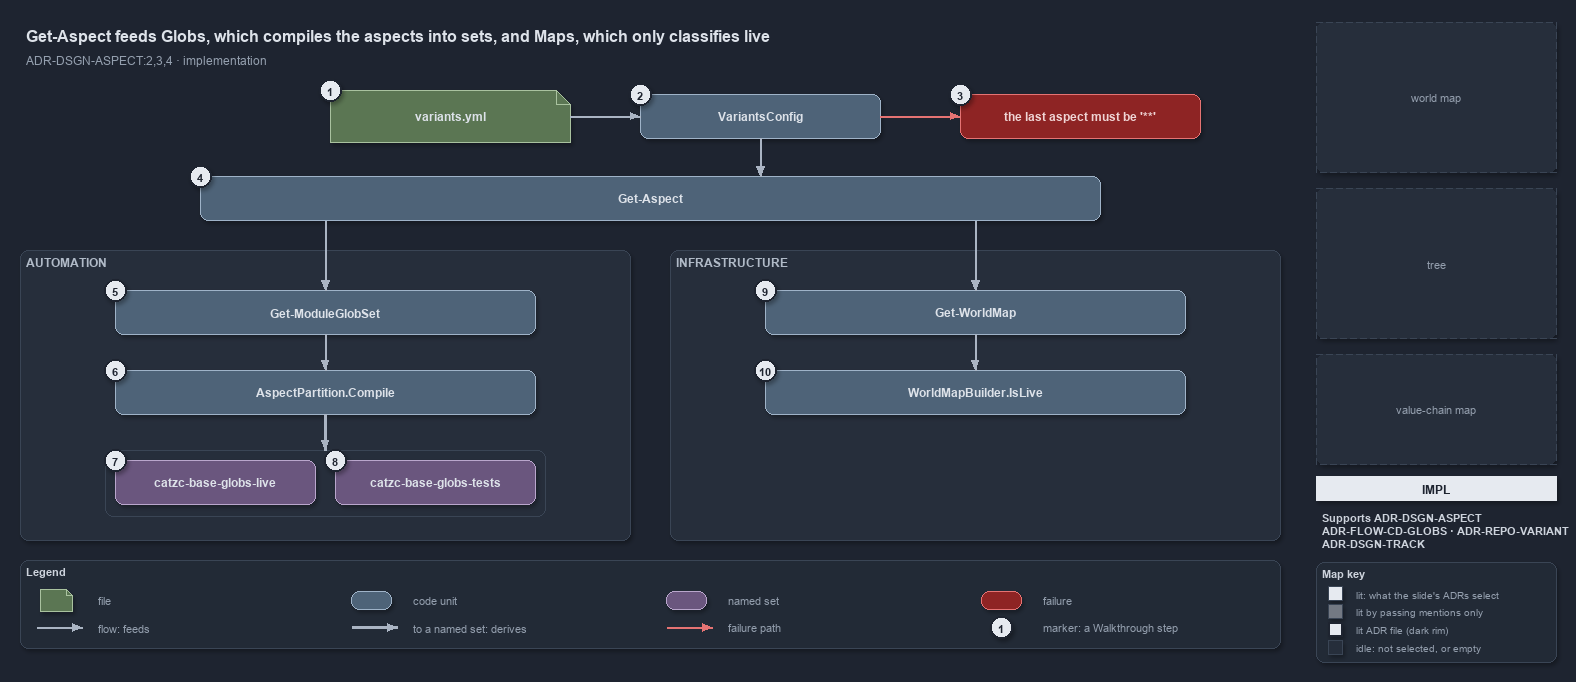

The diagram above was exported from draw.io. Its source (the exported page's mxGraphModel, read from the mxfile embedded in the PNG):
<mxGraphModel dx="1024" dy="768" grid="0" gridSize="10" guides="1" tooltips="1" connect="1" arrows="1" fold="1" page="1" pageScale="1" pageWidth="1572" pageHeight="668" background="#1E2430" math="0" shadow="1">
  <root>
    <mxCell id="0" />
    <mxCell id="1" parent="0" />
    <mxCell id="title" value="Get-Aspect feeds Globs, which compiles the aspects into sets, and Maps, which only classifies live" style="text;html=1;align=left;verticalAlign=middle;fontSize=16;fontStyle=1;fontColor=#DDE2E9;" vertex="1" parent="1">
      <mxGeometry x="20" y="14" width="1260" height="30" as="geometry" />
    </mxCell>
    <mxCell id="subtitle" value="ADR-DSGN-ASPECT:2,3,4 · implementation" style="text;html=1;align=left;verticalAlign=middle;fontSize=12;fontColor=#949FAE;" vertex="1" parent="1">
      <mxGeometry x="20" y="44" width="1240" height="20" as="geometry" />
    </mxCell>
    <mxCell id="g-file" value="&lt;b&gt;variants.yml&lt;/b&gt;" style="shape=note;size=14;whiteSpace=wrap;html=1;fillColor=#5B7653;strokeColor=#A9C29F;fontColor=#DDE2E9;fontSize=12;" vertex="1" parent="1">
      <mxGeometry x="330" y="84" width="240" height="52" as="geometry" />
    </mxCell>
    <mxCell id="mark-1" value="1" style="ellipse;html=1;fillColor=#E6EAF0;strokeColor=#1E2430;strokeWidth=2;fontColor=#1E2430;fontStyle=1;fontSize=11;" vertex="1" parent="1">
      <mxGeometry x="319" y="73" width="22" height="22" as="geometry" />
    </mxCell>
    <mxCell id="g-config" value="&lt;b&gt;VariantsConfig&lt;/b&gt;" style="rounded=1;whiteSpace=wrap;html=1;arcSize=20;fillColor=#4E6378;strokeColor=#9FB3C8;fontColor=#DDE2E9;fontSize=12;" vertex="1" parent="1">
      <mxGeometry x="640" y="88" width="240" height="44" as="geometry" />
    </mxCell>
    <mxCell id="mark-2" value="2" style="ellipse;html=1;fillColor=#E6EAF0;strokeColor=#1E2430;strokeWidth=2;fontColor=#1E2430;fontStyle=1;fontSize=11;" vertex="1" parent="1">
      <mxGeometry x="629" y="77" width="22" height="22" as="geometry" />
    </mxCell>
    <mxCell id="x-config" value="&lt;b&gt;the last aspect must be '**'&lt;/b&gt;" style="rounded=1;whiteSpace=wrap;html=1;arcSize=20;fillColor=#8E2424;strokeColor=#E57373;fontColor=#EFD4D4;fontSize=12;" vertex="1" parent="1">
      <mxGeometry x="960" y="88" width="240" height="44" as="geometry" />
    </mxCell>
    <mxCell id="mark-3" value="3" style="ellipse;html=1;fillColor=#E6EAF0;strokeColor=#1E2430;strokeWidth=2;fontColor=#1E2430;fontStyle=1;fontSize=11;" vertex="1" parent="1">
      <mxGeometry x="949" y="77" width="22" height="22" as="geometry" />
    </mxCell>
    <mxCell id="e-file-config" value="" style="edgeStyle=orthogonalEdgeStyle;rounded=1;html=1;endArrow=block;strokeColor=#AAB4C3;shadow=0;" edge="1" parent="1" source="g-file" target="g-config">
      <mxGeometry relative="1" as="geometry" />
    </mxCell>
    <mxCell id="e-config-fail" value="" style="edgeStyle=orthogonalEdgeStyle;rounded=1;html=1;endArrow=block;strokeColor=#E57373;shadow=0;" edge="1" parent="1" source="g-config" target="x-config">
      <mxGeometry relative="1" as="geometry" />
    </mxCell>
    <mxCell id="g-getaspect" value="&lt;b&gt;Get-Aspect&lt;/b&gt;" style="rounded=1;whiteSpace=wrap;html=1;arcSize=20;fillColor=#4E6378;strokeColor=#9FB3C8;fontColor=#DDE2E9;fontSize=12;" vertex="1" parent="1">
      <mxGeometry x="200" y="170" width="900" height="44" as="geometry" />
    </mxCell>
    <mxCell id="mark-4" value="4" style="ellipse;html=1;fillColor=#E6EAF0;strokeColor=#1E2430;strokeWidth=2;fontColor=#1E2430;fontStyle=1;fontSize=11;" vertex="1" parent="1">
      <mxGeometry x="189" y="159" width="22" height="22" as="geometry" />
    </mxCell>
    <mxCell id="p-ga-top" value="" style="text;html=1;strokeColor=none;fillColor=none;" vertex="1" parent="1">
      <mxGeometry x="760" y="170" width="1" height="1" as="geometry" />
    </mxCell>
    <mxCell id="e-config-getaspect" value="" style="edgeStyle=orthogonalEdgeStyle;rounded=1;html=1;endArrow=block;strokeColor=#AAB4C3;shadow=0;" edge="1" parent="1" source="g-config" target="p-ga-top">
      <mxGeometry relative="1" as="geometry" />
    </mxCell>
    <mxCell id="p-ga-l" value="" style="text;html=1;strokeColor=none;fillColor=none;" vertex="1" parent="1">
      <mxGeometry x="325" y="214" width="1" height="1" as="geometry" />
    </mxCell>
    <mxCell id="p-ga-r" value="" style="text;html=1;strokeColor=none;fillColor=none;" vertex="1" parent="1">
      <mxGeometry x="975" y="214" width="1" height="1" as="geometry" />
    </mxCell>
    <mxCell id="band-auto" value="AUTOMATION" style="rounded=1;html=1;arcSize=3;fillColor=#262E3B;strokeColor=#3A4555;verticalAlign=top;align=left;spacingLeft=8;fontStyle=1;fontSize=12;fontColor=#B0BAC7;" vertex="1" parent="1">
      <mxGeometry x="20" y="244" width="610" height="290" as="geometry" />
    </mxCell>
    <mxCell id="band-infra" value="INFRASTRUCTURE" style="rounded=1;html=1;arcSize=3;fillColor=#262E3B;strokeColor=#3A4555;verticalAlign=top;align=left;spacingLeft=8;fontStyle=1;fontSize=12;fontColor=#B0BAC7;" vertex="1" parent="1">
      <mxGeometry x="670" y="244" width="610" height="290" as="geometry" />
    </mxCell>
    <mxCell id="g-moduleglobset" value="&lt;b&gt;Get-ModuleGlobSet&lt;/b&gt;" style="rounded=1;whiteSpace=wrap;html=1;arcSize=20;fillColor=#4E6378;strokeColor=#9FB3C8;fontColor=#DDE2E9;fontSize=12;" vertex="1" parent="1">
      <mxGeometry x="115" y="284" width="420" height="44" as="geometry" />
    </mxCell>
    <mxCell id="g-compile" value="&lt;b&gt;AspectPartition.Compile&lt;/b&gt;" style="rounded=1;whiteSpace=wrap;html=1;arcSize=20;fillColor=#4E6378;strokeColor=#9FB3C8;fontColor=#DDE2E9;fontSize=12;" vertex="1" parent="1">
      <mxGeometry x="115" y="364" width="420" height="44" as="geometry" />
    </mxCell>
    <mxCell id="mark-5" value="5" style="ellipse;html=1;fillColor=#E6EAF0;strokeColor=#1E2430;strokeWidth=2;fontColor=#1E2430;fontStyle=1;fontSize=11;" vertex="1" parent="1">
      <mxGeometry x="104" y="273" width="22" height="22" as="geometry" />
    </mxCell>
    <mxCell id="mark-6" value="6" style="ellipse;html=1;fillColor=#E6EAF0;strokeColor=#1E2430;strokeWidth=2;fontColor=#1E2430;fontStyle=1;fontSize=11;" vertex="1" parent="1">
      <mxGeometry x="104" y="353" width="22" height="22" as="geometry" />
    </mxCell>
    <mxCell id="frame-sets" value="" style="rounded=1;html=1;arcSize=6;fillColor=none;strokeColor=#3A4555;" vertex="1" parent="1">
      <mxGeometry x="105" y="444" width="440" height="66" as="geometry" />
    </mxCell>
    <mxCell id="set-live" value="&lt;b&gt;catzc-base-globs-live&lt;/b&gt;" style="rounded=1;whiteSpace=wrap;html=1;arcSize=20;fillColor=#6A567E;strokeColor=#B9A6CC;fontColor=#DDE2E9;fontSize=12;" vertex="1" parent="1">
      <mxGeometry x="115" y="454" width="200" height="44" as="geometry" />
    </mxCell>
    <mxCell id="set-tests" value="&lt;b&gt;catzc-base-globs-tests&lt;/b&gt;" style="rounded=1;whiteSpace=wrap;html=1;arcSize=20;fillColor=#6A567E;strokeColor=#B9A6CC;fontColor=#DDE2E9;fontSize=12;" vertex="1" parent="1">
      <mxGeometry x="335" y="454" width="200" height="44" as="geometry" />
    </mxCell>
    <mxCell id="mark-7" value="7" style="ellipse;html=1;fillColor=#E6EAF0;strokeColor=#1E2430;strokeWidth=2;fontColor=#1E2430;fontStyle=1;fontSize=11;" vertex="1" parent="1">
      <mxGeometry x="104" y="443" width="22" height="22" as="geometry" />
    </mxCell>
    <mxCell id="mark-8" value="8" style="ellipse;html=1;fillColor=#E6EAF0;strokeColor=#1E2430;strokeWidth=2;fontColor=#1E2430;fontStyle=1;fontSize=11;" vertex="1" parent="1">
      <mxGeometry x="324" y="443" width="22" height="22" as="geometry" />
    </mxCell>
    <mxCell id="g-worldmap" value="&lt;b&gt;Get-WorldMap&lt;/b&gt;" style="rounded=1;whiteSpace=wrap;html=1;arcSize=20;fillColor=#4E6378;strokeColor=#9FB3C8;fontColor=#DDE2E9;fontSize=12;" vertex="1" parent="1">
      <mxGeometry x="765" y="284" width="420" height="44" as="geometry" />
    </mxCell>
    <mxCell id="g-islive" value="&lt;b&gt;WorldMapBuilder.IsLive&lt;/b&gt;" style="rounded=1;whiteSpace=wrap;html=1;arcSize=20;fillColor=#4E6378;strokeColor=#9FB3C8;fontColor=#DDE2E9;fontSize=12;" vertex="1" parent="1">
      <mxGeometry x="765" y="364" width="420" height="44" as="geometry" />
    </mxCell>
    <mxCell id="mark-9" value="9" style="ellipse;html=1;fillColor=#E6EAF0;strokeColor=#1E2430;strokeWidth=2;fontColor=#1E2430;fontStyle=1;fontSize=11;" vertex="1" parent="1">
      <mxGeometry x="754" y="273" width="22" height="22" as="geometry" />
    </mxCell>
    <mxCell id="mark-10" value="10" style="ellipse;html=1;fillColor=#E6EAF0;strokeColor=#1E2430;strokeWidth=2;fontColor=#1E2430;fontStyle=1;fontSize=11;" vertex="1" parent="1">
      <mxGeometry x="754" y="353" width="22" height="22" as="geometry" />
    </mxCell>
    <mxCell id="e-ga-mgs" value="" style="edgeStyle=orthogonalEdgeStyle;rounded=1;html=1;endArrow=block;strokeColor=#AAB4C3;shadow=0;" edge="1" parent="1" source="p-ga-l" target="g-moduleglobset">
      <mxGeometry relative="1" as="geometry" />
    </mxCell>
    <mxCell id="e-mgs-compile" value="" style="edgeStyle=orthogonalEdgeStyle;rounded=1;html=1;endArrow=block;strokeColor=#AAB4C3;shadow=0;" edge="1" parent="1" source="g-moduleglobset" target="g-compile">
      <mxGeometry relative="1" as="geometry" />
    </mxCell>
    <mxCell id="e-compile-sets" value="" style="edgeStyle=orthogonalEdgeStyle;rounded=1;html=1;endArrow=block;strokeColor=#AAB4C3;strokeWidth=2.5;shadow=0;" edge="1" parent="1" source="g-compile" target="frame-sets">
      <mxGeometry relative="1" as="geometry" />
    </mxCell>
    <mxCell id="e-ga-worldmap" value="" style="edgeStyle=orthogonalEdgeStyle;rounded=1;html=1;endArrow=block;strokeColor=#AAB4C3;shadow=0;" edge="1" parent="1" source="p-ga-r" target="g-worldmap">
      <mxGeometry relative="1" as="geometry" />
    </mxCell>
    <mxCell id="e-worldmap-islive" value="" style="edgeStyle=orthogonalEdgeStyle;rounded=1;html=1;endArrow=block;strokeColor=#AAB4C3;shadow=0;" edge="1" parent="1" source="g-worldmap" target="g-islive">
      <mxGeometry relative="1" as="geometry" />
    </mxCell>
    <mxCell id="legend" value="&lt;b&gt;Legend&lt;/b&gt;" style="rounded=1;whiteSpace=wrap;html=1;arcSize=6;fillColor=#222A36;strokeColor=#3A4555;align=left;verticalAlign=top;spacing=8;fontSize=11;fontColor=#CDD3DC;" vertex="1" parent="1">
      <mxGeometry x="20" y="554" width="1260" height="88" as="geometry" />
    </mxCell>
    <mxCell id="lg-0-s" value="" style="shape=note;size=6;html=1;fillColor=#5B7653;strokeColor=#A9C29F;" vertex="1" parent="1">
      <mxGeometry x="40" y="583" width="32" height="22" as="geometry" />
    </mxCell>
    <mxCell id="lg-0-t" value="file" style="text;html=1;align=left;verticalAlign=middle;fontSize=11;fontColor=#949FAE;" vertex="1" parent="1">
      <mxGeometry x="92" y="583" width="245" height="20" as="geometry" />
    </mxCell>
    <mxCell id="lg-1-s" value="" style="rounded=1;html=1;arcSize=20;fillColor=#4E6378;strokeColor=#9FB3C8;" vertex="1" parent="1">
      <mxGeometry x="351" y="585" width="40" height="18" as="geometry" />
    </mxCell>
    <mxCell id="lg-1-t" value="code unit" style="text;html=1;align=left;verticalAlign=middle;fontSize=11;fontColor=#949FAE;" vertex="1" parent="1">
      <mxGeometry x="407" y="583" width="245" height="20" as="geometry" />
    </mxCell>
    <mxCell id="lg-2-s" value="" style="rounded=1;html=1;arcSize=20;fillColor=#6A567E;strokeColor=#B9A6CC;" vertex="1" parent="1">
      <mxGeometry x="666" y="585" width="40" height="18" as="geometry" />
    </mxCell>
    <mxCell id="lg-2-t" value="named set" style="text;html=1;align=left;verticalAlign=middle;fontSize=11;fontColor=#949FAE;" vertex="1" parent="1">
      <mxGeometry x="722" y="583" width="245" height="20" as="geometry" />
    </mxCell>
    <mxCell id="lg-3-s" value="" style="rounded=1;html=1;arcSize=20;fillColor=#8E2424;strokeColor=#E57373;" vertex="1" parent="1">
      <mxGeometry x="981" y="585" width="40" height="18" as="geometry" />
    </mxCell>
    <mxCell id="lg-3-t" value="failure" style="text;html=1;align=left;verticalAlign=middle;fontSize=11;fontColor=#949FAE;" vertex="1" parent="1">
      <mxGeometry x="1037" y="583" width="245" height="20" as="geometry" />
    </mxCell>
    <mxCell id="lg-4-a" value="" style="text;html=1;strokeColor=none;fillColor=none;" vertex="1" parent="1">
      <mxGeometry x="36" y="621" width="1" height="1" as="geometry" />
    </mxCell>
    <mxCell id="lg-4-b" value="" style="text;html=1;strokeColor=none;fillColor=none;" vertex="1" parent="1">
      <mxGeometry x="82" y="621" width="1" height="1" as="geometry" />
    </mxCell>
    <mxCell id="lg-4-e" value="" style="edgeStyle=orthogonalEdgeStyle;rounded=1;html=1;endArrow=block;strokeColor=#AAB4C3;shadow=0;" edge="1" parent="1" source="lg-4-a" target="lg-4-b">
      <mxGeometry relative="1" as="geometry" />
    </mxCell>
    <mxCell id="lg-4-t" value="flow: feeds" style="text;html=1;align=left;verticalAlign=middle;fontSize=11;fontColor=#949FAE;" vertex="1" parent="1">
      <mxGeometry x="92" y="611" width="245" height="20" as="geometry" />
    </mxCell>
    <mxCell id="lg-5-a" value="" style="text;html=1;strokeColor=none;fillColor=none;" vertex="1" parent="1">
      <mxGeometry x="351" y="621" width="1" height="1" as="geometry" />
    </mxCell>
    <mxCell id="lg-5-b" value="" style="text;html=1;strokeColor=none;fillColor=none;" vertex="1" parent="1">
      <mxGeometry x="397" y="621" width="1" height="1" as="geometry" />
    </mxCell>
    <mxCell id="lg-5-e" value="" style="edgeStyle=orthogonalEdgeStyle;rounded=1;html=1;endArrow=block;strokeColor=#AAB4C3;strokeWidth=2.5;shadow=0;" edge="1" parent="1" source="lg-5-a" target="lg-5-b">
      <mxGeometry relative="1" as="geometry" />
    </mxCell>
    <mxCell id="lg-5-t" value="to a named set: derives" style="text;html=1;align=left;verticalAlign=middle;fontSize=11;fontColor=#949FAE;" vertex="1" parent="1">
      <mxGeometry x="407" y="611" width="245" height="20" as="geometry" />
    </mxCell>
    <mxCell id="lg-6-a" value="" style="text;html=1;strokeColor=none;fillColor=none;" vertex="1" parent="1">
      <mxGeometry x="666" y="621" width="1" height="1" as="geometry" />
    </mxCell>
    <mxCell id="lg-6-b" value="" style="text;html=1;strokeColor=none;fillColor=none;" vertex="1" parent="1">
      <mxGeometry x="712" y="621" width="1" height="1" as="geometry" />
    </mxCell>
    <mxCell id="lg-6-e" value="" style="edgeStyle=orthogonalEdgeStyle;rounded=1;html=1;endArrow=block;strokeColor=#E57373;shadow=0;" edge="1" parent="1" source="lg-6-a" target="lg-6-b">
      <mxGeometry relative="1" as="geometry" />
    </mxCell>
    <mxCell id="lg-6-t" value="failure path" style="text;html=1;align=left;verticalAlign=middle;fontSize=11;fontColor=#949FAE;" vertex="1" parent="1">
      <mxGeometry x="722" y="611" width="245" height="20" as="geometry" />
    </mxCell>
    <mxCell id="lg-7-s" value="1" style="ellipse;html=1;fillColor=#E6EAF0;strokeColor=#1E2430;strokeWidth=2;fontColor=#1E2430;fontStyle=1;fontSize=11;" vertex="1" parent="1">
      <mxGeometry x="990" y="610" width="22" height="22" as="geometry" />
    </mxCell>
    <mxCell id="lg-7-t" value="marker: a Walkthrough step" style="text;html=1;align=left;verticalAlign=middle;fontSize=11;fontColor=#949FAE;" vertex="1" parent="1">
      <mxGeometry x="1037" y="611" width="245" height="20" as="geometry" />
    </mxCell>
    <mxCell id="minimap-grid" value="world map" style="rounded=1;arcSize=4;whiteSpace=wrap;html=1;fillColor=#262E3B;strokeColor=#3A4555;dashed=1;fontColor=#949FAE;fontSize=11;" vertex="1" parent="1">
      <mxGeometry x="1316" y="16" width="240" height="150" as="geometry" />
    </mxCell>
    <mxCell id="minimap-tree" value="tree" style="rounded=1;arcSize=4;whiteSpace=wrap;html=1;fillColor=#262E3B;strokeColor=#3A4555;dashed=1;fontColor=#949FAE;fontSize=11;" vertex="1" parent="1">
      <mxGeometry x="1316" y="182" width="240" height="150" as="geometry" />
    </mxCell>
    <mxCell id="minimap-chain" value="value-chain map" style="rounded=1;arcSize=4;whiteSpace=wrap;html=1;fillColor=#262E3B;strokeColor=#3A4555;dashed=1;fontColor=#949FAE;fontSize=11;" vertex="1" parent="1">
      <mxGeometry x="1316" y="348" width="240" height="110" as="geometry" />
    </mxCell>
    <mxCell id="lens-badge" value="IMPL" style="rounded=0;whiteSpace=wrap;html=1;align=center;verticalAlign=middle;fontSize=12;fontStyle=1;fontColor=#1E2430;fillColor=#E6EAF0;strokeColor=none;" vertex="1" parent="1">
      <mxGeometry x="1316" y="470" width="240" height="24" as="geometry" />
    </mxCell>
    <mxCell id="supports" value="&lt;b&gt;Supports&lt;/b&gt; ADR-DSGN-ASPECT&lt;br&gt;ADR-FLOW-CD-GLOBS · ADR-REPO-VARIANT&lt;br&gt;ADR-DSGN-TRACK" style="text;html=1;whiteSpace=wrap;align=left;verticalAlign=top;fontSize=11;fontColor=#CDD3DC;" vertex="1" parent="1">
      <mxGeometry x="1316" y="500" width="240" height="48" as="geometry" />
    </mxCell>
    <mxCell id="mapkey" value="&lt;b&gt;Map key&lt;/b&gt;" style="rounded=1;whiteSpace=wrap;html=1;arcSize=6;fillColor=#222A36;strokeColor=#3A4555;align=left;verticalAlign=top;spacing=8;fontSize=11;fontColor=#CDD3DC;" vertex="1" parent="1">
      <mxGeometry x="1316" y="556" width="240" height="100" as="geometry" />
    </mxCell>
    <mxCell id="mk-lit" value="" style="rounded=0;html=1;fillColor=#E6EAF0;strokeColor=#3A4555;" vertex="1" parent="1">
      <mxGeometry x="1328" y="580" width="14" height="14" as="geometry" />
    </mxCell>
    <mxCell id="mk-lit-t" value="lit: what the slide's ADRs select" style="text;html=1;align=left;verticalAlign=middle;fontSize=10.5;fontColor=#949FAE;" vertex="1" parent="1">
      <mxGeometry x="1350" y="577" width="200" height="20" as="geometry" />
    </mxCell>
    <mxCell id="mk-mention" value="" style="rounded=0;html=1;fillColor=#737983;strokeColor=#3A4555;" vertex="1" parent="1">
      <mxGeometry x="1328" y="598" width="14" height="14" as="geometry" />
    </mxCell>
    <mxCell id="mk-mention-t" value="lit by passing mentions only" style="text;html=1;align=left;verticalAlign=middle;fontSize=10.5;fontColor=#949FAE;" vertex="1" parent="1">
      <mxGeometry x="1350" y="595" width="200" height="20" as="geometry" />
    </mxCell>
    <mxCell id="mk-adr" value="" style="rounded=0;html=1;fillColor=#E6EAF0;strokeColor=#1E2430;strokeWidth=2;" vertex="1" parent="1">
      <mxGeometry x="1328" y="616" width="14" height="14" as="geometry" />
    </mxCell>
    <mxCell id="mk-adr-t" value="lit ADR file (dark rim)" style="text;html=1;align=left;verticalAlign=middle;fontSize=10.5;fontColor=#949FAE;" vertex="1" parent="1">
      <mxGeometry x="1350" y="613" width="200" height="20" as="geometry" />
    </mxCell>
    <mxCell id="mk-idle" value="" style="rounded=0;html=1;fillColor=#262E3B;strokeColor=#3A4555;" vertex="1" parent="1">
      <mxGeometry x="1328" y="634" width="14" height="14" as="geometry" />
    </mxCell>
    <mxCell id="mk-idle-t" value="idle: not selected, or empty" style="text;html=1;align=left;verticalAlign=middle;fontSize=10.5;fontColor=#949FAE;" vertex="1" parent="1">
      <mxGeometry x="1350" y="631" width="200" height="20" as="geometry" />
    </mxCell>
  </root>
</mxGraphModel>